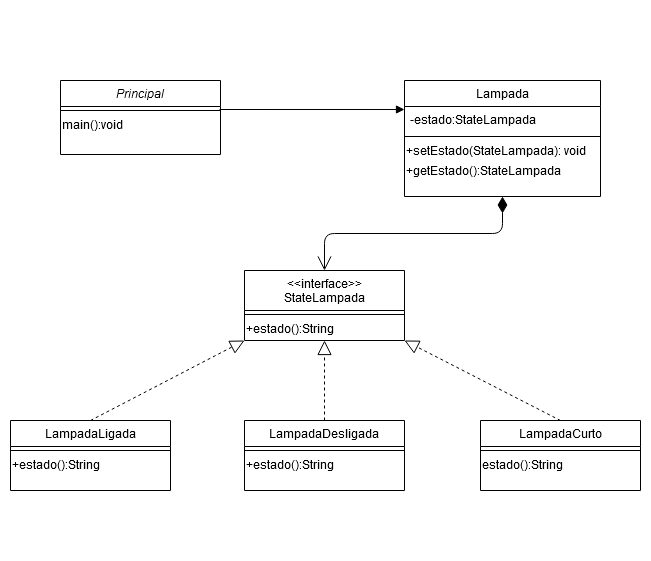

The diagram above was exported from draw.io. Its source (the exported page's mxGraphModel, read from the mxfile embedded in the PNG):
<mxGraphModel dx="868" dy="479" grid="1" gridSize="10" guides="1" tooltips="1" connect="1" arrows="1" fold="1" page="1" pageScale="1" pageWidth="827" pageHeight="1169" math="0" shadow="0">
  <root>
    <mxCell id="WIyWlLk6GJQsqaUBKTNV-0" />
    <mxCell id="WIyWlLk6GJQsqaUBKTNV-1" parent="WIyWlLk6GJQsqaUBKTNV-0" />
    <mxCell id="zkfFHV4jXpPFQw0GAbJ--6" value="LampadaLigada" style="swimlane;fontStyle=0;align=center;verticalAlign=top;childLayout=stackLayout;horizontal=1;startSize=26;horizontalStack=0;resizeParent=1;resizeLast=0;collapsible=1;marginBottom=0;rounded=0;shadow=0;strokeWidth=1;" parent="WIyWlLk6GJQsqaUBKTNV-1" vertex="1">
      <mxGeometry x="100" y="570" width="160" height="70" as="geometry">
        <mxRectangle x="130" y="380" width="160" height="26" as="alternateBounds" />
      </mxGeometry>
    </mxCell>
    <mxCell id="zkfFHV4jXpPFQw0GAbJ--9" value="" style="line;html=1;strokeWidth=1;align=left;verticalAlign=middle;spacingTop=-1;spacingLeft=3;spacingRight=3;rotatable=0;labelPosition=right;points=[];portConstraint=eastwest;" parent="zkfFHV4jXpPFQw0GAbJ--6" vertex="1">
      <mxGeometry y="26" width="160" height="8" as="geometry" />
    </mxCell>
    <mxCell id="a9Dbkgo6G8Paq6ref1S1-7" value="&lt;div align=&quot;left&quot;&gt;+estado():String&lt;/div&gt;" style="text;html=1;align=left;verticalAlign=middle;resizable=0;points=[];autosize=1;" vertex="1" parent="zkfFHV4jXpPFQw0GAbJ--6">
      <mxGeometry y="34" width="160" height="20" as="geometry" />
    </mxCell>
    <mxCell id="a9Dbkgo6G8Paq6ref1S1-0" value="LampadaCurto" style="swimlane;fontStyle=0;align=center;verticalAlign=top;childLayout=stackLayout;horizontal=1;startSize=26;horizontalStack=0;resizeParent=1;resizeLast=0;collapsible=1;marginBottom=0;rounded=0;shadow=0;strokeWidth=1;" vertex="1" parent="WIyWlLk6GJQsqaUBKTNV-1">
      <mxGeometry x="570" y="570" width="160" height="70" as="geometry">
        <mxRectangle x="340" y="380" width="170" height="26" as="alternateBounds" />
      </mxGeometry>
    </mxCell>
    <mxCell id="a9Dbkgo6G8Paq6ref1S1-2" value="" style="line;html=1;strokeWidth=1;align=left;verticalAlign=middle;spacingTop=-1;spacingLeft=3;spacingRight=3;rotatable=0;labelPosition=right;points=[];portConstraint=eastwest;" vertex="1" parent="a9Dbkgo6G8Paq6ref1S1-0">
      <mxGeometry y="26" width="160" height="8" as="geometry" />
    </mxCell>
    <mxCell id="a9Dbkgo6G8Paq6ref1S1-9" value="&lt;div align=&quot;left&quot;&gt;estado():String&lt;/div&gt;" style="text;html=1;align=left;verticalAlign=middle;resizable=0;points=[];autosize=1;" vertex="1" parent="a9Dbkgo6G8Paq6ref1S1-0">
      <mxGeometry y="34" width="160" height="20" as="geometry" />
    </mxCell>
    <mxCell id="a9Dbkgo6G8Paq6ref1S1-3" value="&lt;&lt;interface&gt;&gt;&#10;StateLampada" style="swimlane;fontStyle=0;align=center;verticalAlign=top;childLayout=stackLayout;horizontal=1;startSize=40;horizontalStack=0;resizeParent=1;resizeLast=0;collapsible=1;marginBottom=0;rounded=0;shadow=0;strokeWidth=1;" vertex="1" parent="WIyWlLk6GJQsqaUBKTNV-1">
      <mxGeometry x="334" y="420" width="160" height="70" as="geometry">
        <mxRectangle x="340" y="380" width="170" height="26" as="alternateBounds" />
      </mxGeometry>
    </mxCell>
    <mxCell id="a9Dbkgo6G8Paq6ref1S1-5" value="" style="line;html=1;strokeWidth=1;align=left;verticalAlign=middle;spacingTop=-1;spacingLeft=3;spacingRight=3;rotatable=0;labelPosition=right;points=[];portConstraint=eastwest;" vertex="1" parent="a9Dbkgo6G8Paq6ref1S1-3">
      <mxGeometry y="40" width="160" height="8" as="geometry" />
    </mxCell>
    <mxCell id="a9Dbkgo6G8Paq6ref1S1-6" value="+estado():String" style="text;html=1;align=left;verticalAlign=middle;resizable=0;points=[];autosize=1;" vertex="1" parent="a9Dbkgo6G8Paq6ref1S1-3">
      <mxGeometry y="48" width="160" height="20" as="geometry" />
    </mxCell>
    <mxCell id="a9Dbkgo6G8Paq6ref1S1-10" value="" style="endArrow=block;dashed=1;endFill=0;endSize=12;html=1;exitX=0.5;exitY=0;exitDx=0;exitDy=0;entryX=0;entryY=1;entryDx=0;entryDy=0;" edge="1" parent="WIyWlLk6GJQsqaUBKTNV-1" source="zkfFHV4jXpPFQw0GAbJ--6" target="a9Dbkgo6G8Paq6ref1S1-3">
      <mxGeometry width="160" relative="1" as="geometry">
        <mxPoint x="210" y="460" as="sourcePoint" />
        <mxPoint x="370" y="460" as="targetPoint" />
      </mxGeometry>
    </mxCell>
    <mxCell id="a9Dbkgo6G8Paq6ref1S1-11" value="" style="endArrow=block;dashed=1;endFill=0;endSize=12;html=1;exitX=0.5;exitY=0;exitDx=0;exitDy=0;entryX=0.5;entryY=1;entryDx=0;entryDy=0;" edge="1" parent="WIyWlLk6GJQsqaUBKTNV-1" source="zkfFHV4jXpPFQw0GAbJ--13" target="a9Dbkgo6G8Paq6ref1S1-3">
      <mxGeometry width="160" relative="1" as="geometry">
        <mxPoint x="210" y="460" as="sourcePoint" />
        <mxPoint x="370" y="460" as="targetPoint" />
      </mxGeometry>
    </mxCell>
    <mxCell id="zkfFHV4jXpPFQw0GAbJ--13" value="LampadaDesligada" style="swimlane;fontStyle=0;align=center;verticalAlign=top;childLayout=stackLayout;horizontal=1;startSize=26;horizontalStack=0;resizeParent=1;resizeLast=0;collapsible=1;marginBottom=0;rounded=0;shadow=0;strokeWidth=1;" parent="WIyWlLk6GJQsqaUBKTNV-1" vertex="1">
      <mxGeometry x="334" y="570" width="160" height="70" as="geometry">
        <mxRectangle x="340" y="380" width="170" height="26" as="alternateBounds" />
      </mxGeometry>
    </mxCell>
    <mxCell id="zkfFHV4jXpPFQw0GAbJ--15" value="" style="line;html=1;strokeWidth=1;align=left;verticalAlign=middle;spacingTop=-1;spacingLeft=3;spacingRight=3;rotatable=0;labelPosition=right;points=[];portConstraint=eastwest;" parent="zkfFHV4jXpPFQw0GAbJ--13" vertex="1">
      <mxGeometry y="26" width="160" height="8" as="geometry" />
    </mxCell>
    <mxCell id="a9Dbkgo6G8Paq6ref1S1-8" value="+estado():String" style="text;html=1;align=left;verticalAlign=middle;resizable=0;points=[];autosize=1;" vertex="1" parent="zkfFHV4jXpPFQw0GAbJ--13">
      <mxGeometry y="34" width="160" height="20" as="geometry" />
    </mxCell>
    <mxCell id="a9Dbkgo6G8Paq6ref1S1-12" value="" style="endArrow=block;dashed=1;endFill=0;endSize=12;html=1;exitX=0.5;exitY=0;exitDx=0;exitDy=0;entryX=1;entryY=1;entryDx=0;entryDy=0;" edge="1" parent="WIyWlLk6GJQsqaUBKTNV-1" source="a9Dbkgo6G8Paq6ref1S1-0" target="a9Dbkgo6G8Paq6ref1S1-3">
      <mxGeometry width="160" relative="1" as="geometry">
        <mxPoint x="210" y="460" as="sourcePoint" />
        <mxPoint x="370" y="460" as="targetPoint" />
      </mxGeometry>
    </mxCell>
    <mxCell id="zkfFHV4jXpPFQw0GAbJ--17" value="Lampada" style="swimlane;fontStyle=0;align=center;verticalAlign=top;childLayout=stackLayout;horizontal=1;startSize=26;horizontalStack=0;resizeParent=1;resizeLast=0;collapsible=1;marginBottom=0;rounded=0;shadow=0;strokeWidth=1;" parent="WIyWlLk6GJQsqaUBKTNV-1" vertex="1">
      <mxGeometry x="494" y="230" width="196" height="116" as="geometry">
        <mxRectangle x="550" y="140" width="160" height="26" as="alternateBounds" />
      </mxGeometry>
    </mxCell>
    <mxCell id="zkfFHV4jXpPFQw0GAbJ--18" value="-estado:StateLampada" style="text;align=left;verticalAlign=top;spacingLeft=4;spacingRight=4;overflow=hidden;rotatable=0;points=[[0,0.5],[1,0.5]];portConstraint=eastwest;" parent="zkfFHV4jXpPFQw0GAbJ--17" vertex="1">
      <mxGeometry y="26" width="196" height="26" as="geometry" />
    </mxCell>
    <mxCell id="zkfFHV4jXpPFQw0GAbJ--23" value="" style="line;html=1;strokeWidth=1;align=left;verticalAlign=middle;spacingTop=-1;spacingLeft=3;spacingRight=3;rotatable=0;labelPosition=right;points=[];portConstraint=eastwest;" parent="zkfFHV4jXpPFQw0GAbJ--17" vertex="1">
      <mxGeometry y="52" width="196" height="8" as="geometry" />
    </mxCell>
    <mxCell id="a9Dbkgo6G8Paq6ref1S1-14" value="&lt;div align=&quot;left&quot;&gt;+setEstado(StateLampada): void&lt;/div&gt;" style="text;html=1;align=left;verticalAlign=middle;resizable=0;points=[];autosize=1;" vertex="1" parent="zkfFHV4jXpPFQw0GAbJ--17">
      <mxGeometry y="60" width="196" height="20" as="geometry" />
    </mxCell>
    <mxCell id="a9Dbkgo6G8Paq6ref1S1-13" value="+getEstado():StateLampada" style="text;html=1;align=left;verticalAlign=middle;resizable=0;points=[];autosize=1;" vertex="1" parent="zkfFHV4jXpPFQw0GAbJ--17">
      <mxGeometry y="80" width="196" height="20" as="geometry" />
    </mxCell>
    <mxCell id="a9Dbkgo6G8Paq6ref1S1-18" value="" style="endArrow=open;html=1;endSize=12;startArrow=diamondThin;startSize=14;startFill=1;edgeStyle=orthogonalEdgeStyle;align=left;verticalAlign=bottom;entryX=0.5;entryY=0;entryDx=0;entryDy=0;exitX=0.5;exitY=1;exitDx=0;exitDy=0;" edge="1" parent="WIyWlLk6GJQsqaUBKTNV-1" source="zkfFHV4jXpPFQw0GAbJ--17" target="a9Dbkgo6G8Paq6ref1S1-3">
      <mxGeometry x="-1" y="-108" relative="1" as="geometry">
        <mxPoint x="440" y="340" as="sourcePoint" />
        <mxPoint x="570" y="390" as="targetPoint" />
        <mxPoint x="-100" y="-68" as="offset" />
      </mxGeometry>
    </mxCell>
    <mxCell id="zkfFHV4jXpPFQw0GAbJ--0" value="Principal" style="swimlane;fontStyle=2;align=center;verticalAlign=top;childLayout=stackLayout;horizontal=1;startSize=26;horizontalStack=0;resizeParent=1;resizeLast=0;collapsible=1;marginBottom=0;rounded=0;shadow=0;strokeWidth=1;" parent="WIyWlLk6GJQsqaUBKTNV-1" vertex="1">
      <mxGeometry x="150" y="230" width="160" height="74" as="geometry">
        <mxRectangle x="230" y="140" width="160" height="26" as="alternateBounds" />
      </mxGeometry>
    </mxCell>
    <mxCell id="zkfFHV4jXpPFQw0GAbJ--4" value="" style="line;html=1;strokeWidth=1;align=left;verticalAlign=middle;spacingTop=-1;spacingLeft=3;spacingRight=3;rotatable=0;labelPosition=right;points=[];portConstraint=eastwest;" parent="zkfFHV4jXpPFQw0GAbJ--0" vertex="1">
      <mxGeometry y="26" width="160" height="8" as="geometry" />
    </mxCell>
    <mxCell id="a9Dbkgo6G8Paq6ref1S1-19" value="main():void" style="text;html=1;align=left;verticalAlign=middle;resizable=0;points=[];autosize=1;" vertex="1" parent="zkfFHV4jXpPFQw0GAbJ--0">
      <mxGeometry y="34" width="160" height="20" as="geometry" />
    </mxCell>
    <mxCell id="a9Dbkgo6G8Paq6ref1S1-22" value="" style="endArrow=block;endFill=1;html=1;edgeStyle=orthogonalEdgeStyle;align=left;verticalAlign=top;exitX=0.994;exitY=0.375;exitDx=0;exitDy=0;exitPerimeter=0;entryX=0;entryY=0.115;entryDx=0;entryDy=0;entryPerimeter=0;" edge="1" parent="WIyWlLk6GJQsqaUBKTNV-1" source="zkfFHV4jXpPFQw0GAbJ--4" target="zkfFHV4jXpPFQw0GAbJ--18">
      <mxGeometry x="-0.75" y="20" relative="1" as="geometry">
        <mxPoint x="320" y="260" as="sourcePoint" />
        <mxPoint x="480" y="260" as="targetPoint" />
        <mxPoint as="offset" />
      </mxGeometry>
    </mxCell>
    <mxCell id="a9Dbkgo6G8Paq6ref1S1-23" value="" style="resizable=0;html=1;align=left;verticalAlign=bottom;labelBackgroundColor=#ffffff;fontSize=10;" connectable="0" vertex="1" parent="a9Dbkgo6G8Paq6ref1S1-22">
      <mxGeometry x="-1" relative="1" as="geometry" />
    </mxCell>
    <mxCell id="a9Dbkgo6G8Paq6ref1S1-26" value="" style="rounded=0;whiteSpace=wrap;html=1;fillColor=none;align=left;strokeColor=#FFFFFF;" vertex="1" parent="WIyWlLk6GJQsqaUBKTNV-1">
      <mxGeometry x="90" y="150" width="650" height="560" as="geometry" />
    </mxCell>
  </root>
</mxGraphModel>